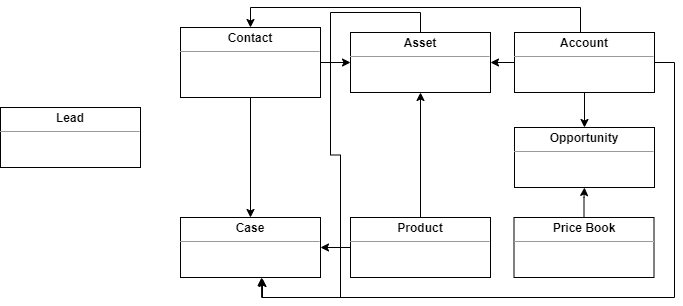

The diagram above was exported from draw.io. Its source (the exported page's mxGraphModel, read from the mxfile embedded in the PNG):
<mxGraphModel dx="1695" dy="450" grid="1" gridSize="10" guides="1" tooltips="1" connect="1" arrows="1" fold="1" page="1" pageScale="1" pageWidth="827" pageHeight="1169" math="0" shadow="0">
  <root>
    <mxCell id="WIyWlLk6GJQsqaUBKTNV-0" />
    <mxCell id="WIyWlLk6GJQsqaUBKTNV-1" parent="WIyWlLk6GJQsqaUBKTNV-0" />
    <mxCell id="OQKNl2wvNorVj4kdB-9J-15" style="edgeStyle=orthogonalEdgeStyle;rounded=0;orthogonalLoop=1;jettySize=auto;html=1;entryX=0.5;entryY=1;entryDx=0;entryDy=0;" edge="1" parent="WIyWlLk6GJQsqaUBKTNV-1" source="OQKNl2wvNorVj4kdB-9J-1" target="OQKNl2wvNorVj4kdB-9J-6">
      <mxGeometry relative="1" as="geometry" />
    </mxCell>
    <mxCell id="OQKNl2wvNorVj4kdB-9J-1" value="&lt;p style=&quot;margin:0px;margin-top:4px;text-align:center;&quot;&gt;&lt;b&gt;Price Book&lt;/b&gt;&lt;/p&gt;&lt;hr size=&quot;1&quot;&gt;&lt;div style=&quot;height:2px;&quot;&gt;&lt;/div&gt;" style="verticalAlign=top;align=left;overflow=fill;fontSize=12;fontFamily=Helvetica;html=1;" vertex="1" parent="WIyWlLk6GJQsqaUBKTNV-1">
      <mxGeometry x="413.5" y="310" width="140" height="60" as="geometry" />
    </mxCell>
    <mxCell id="OQKNl2wvNorVj4kdB-9J-16" style="edgeStyle=orthogonalEdgeStyle;rounded=0;orthogonalLoop=1;jettySize=auto;html=1;" edge="1" parent="WIyWlLk6GJQsqaUBKTNV-1" source="OQKNl2wvNorVj4kdB-9J-2" target="OQKNl2wvNorVj4kdB-9J-6">
      <mxGeometry relative="1" as="geometry" />
    </mxCell>
    <mxCell id="OQKNl2wvNorVj4kdB-9J-19" style="edgeStyle=orthogonalEdgeStyle;rounded=0;orthogonalLoop=1;jettySize=auto;html=1;exitX=0;exitY=0.5;exitDx=0;exitDy=0;entryX=1;entryY=0.5;entryDx=0;entryDy=0;" edge="1" parent="WIyWlLk6GJQsqaUBKTNV-1" source="OQKNl2wvNorVj4kdB-9J-2" target="OQKNl2wvNorVj4kdB-9J-3">
      <mxGeometry relative="1" as="geometry" />
    </mxCell>
    <mxCell id="OQKNl2wvNorVj4kdB-9J-21" style="edgeStyle=orthogonalEdgeStyle;rounded=0;orthogonalLoop=1;jettySize=auto;html=1;exitX=1;exitY=0.5;exitDx=0;exitDy=0;entryX=0.586;entryY=1.017;entryDx=0;entryDy=0;entryPerimeter=0;" edge="1" parent="WIyWlLk6GJQsqaUBKTNV-1" source="OQKNl2wvNorVj4kdB-9J-2" target="OQKNl2wvNorVj4kdB-9J-7">
      <mxGeometry relative="1" as="geometry" />
    </mxCell>
    <mxCell id="OQKNl2wvNorVj4kdB-9J-22" style="edgeStyle=orthogonalEdgeStyle;rounded=0;orthogonalLoop=1;jettySize=auto;html=1;entryX=0.5;entryY=0;entryDx=0;entryDy=0;" edge="1" parent="WIyWlLk6GJQsqaUBKTNV-1" source="OQKNl2wvNorVj4kdB-9J-2" target="OQKNl2wvNorVj4kdB-9J-4">
      <mxGeometry relative="1" as="geometry">
        <Array as="points">
          <mxPoint x="480" y="100" />
          <mxPoint x="150" y="100" />
        </Array>
      </mxGeometry>
    </mxCell>
    <mxCell id="OQKNl2wvNorVj4kdB-9J-2" value="&lt;p style=&quot;margin:0px;margin-top:4px;text-align:center;&quot;&gt;&lt;b&gt;Account&lt;/b&gt;&lt;/p&gt;&lt;hr size=&quot;1&quot;&gt;&lt;div style=&quot;height:2px;&quot;&gt;&lt;/div&gt;" style="verticalAlign=top;align=left;overflow=fill;fontSize=12;fontFamily=Helvetica;html=1;" vertex="1" parent="WIyWlLk6GJQsqaUBKTNV-1">
      <mxGeometry x="414" y="125" width="140" height="60" as="geometry" />
    </mxCell>
    <mxCell id="OQKNl2wvNorVj4kdB-9J-20" style="edgeStyle=orthogonalEdgeStyle;rounded=0;orthogonalLoop=1;jettySize=auto;html=1;entryX=0.579;entryY=1;entryDx=0;entryDy=0;entryPerimeter=0;exitX=0.5;exitY=0;exitDx=0;exitDy=0;" edge="1" parent="WIyWlLk6GJQsqaUBKTNV-1" source="OQKNl2wvNorVj4kdB-9J-3" target="OQKNl2wvNorVj4kdB-9J-7">
      <mxGeometry relative="1" as="geometry" />
    </mxCell>
    <mxCell id="OQKNl2wvNorVj4kdB-9J-3" value="&lt;p style=&quot;margin:0px;margin-top:4px;text-align:center;&quot;&gt;&lt;b&gt;Asset&lt;/b&gt;&lt;/p&gt;&lt;hr size=&quot;1&quot;&gt;&lt;div style=&quot;height:2px;&quot;&gt;&lt;/div&gt;" style="verticalAlign=top;align=left;overflow=fill;fontSize=12;fontFamily=Helvetica;html=1;" vertex="1" parent="WIyWlLk6GJQsqaUBKTNV-1">
      <mxGeometry x="250" y="125" width="140" height="60" as="geometry" />
    </mxCell>
    <mxCell id="OQKNl2wvNorVj4kdB-9J-9" style="edgeStyle=orthogonalEdgeStyle;rounded=0;orthogonalLoop=1;jettySize=auto;html=1;" edge="1" parent="WIyWlLk6GJQsqaUBKTNV-1" source="OQKNl2wvNorVj4kdB-9J-4" target="OQKNl2wvNorVj4kdB-9J-3">
      <mxGeometry relative="1" as="geometry" />
    </mxCell>
    <mxCell id="OQKNl2wvNorVj4kdB-9J-12" style="edgeStyle=orthogonalEdgeStyle;rounded=0;orthogonalLoop=1;jettySize=auto;html=1;entryX=0.5;entryY=0;entryDx=0;entryDy=0;" edge="1" parent="WIyWlLk6GJQsqaUBKTNV-1" source="OQKNl2wvNorVj4kdB-9J-4" target="OQKNl2wvNorVj4kdB-9J-7">
      <mxGeometry relative="1" as="geometry" />
    </mxCell>
    <mxCell id="OQKNl2wvNorVj4kdB-9J-4" value="&lt;p style=&quot;margin:0px;margin-top:4px;text-align:center;&quot;&gt;&lt;b&gt;Contact&lt;/b&gt;&lt;/p&gt;&lt;hr size=&quot;1&quot;&gt;&lt;div style=&quot;height:2px;&quot;&gt;&lt;/div&gt;" style="verticalAlign=top;align=left;overflow=fill;fontSize=12;fontFamily=Helvetica;html=1;" vertex="1" parent="WIyWlLk6GJQsqaUBKTNV-1">
      <mxGeometry x="80" y="120" width="140" height="70" as="geometry" />
    </mxCell>
    <mxCell id="OQKNl2wvNorVj4kdB-9J-17" style="edgeStyle=orthogonalEdgeStyle;rounded=0;orthogonalLoop=1;jettySize=auto;html=1;entryX=0.5;entryY=1;entryDx=0;entryDy=0;" edge="1" parent="WIyWlLk6GJQsqaUBKTNV-1" source="OQKNl2wvNorVj4kdB-9J-5" target="OQKNl2wvNorVj4kdB-9J-3">
      <mxGeometry relative="1" as="geometry" />
    </mxCell>
    <mxCell id="OQKNl2wvNorVj4kdB-9J-18" style="edgeStyle=orthogonalEdgeStyle;rounded=0;orthogonalLoop=1;jettySize=auto;html=1;" edge="1" parent="WIyWlLk6GJQsqaUBKTNV-1" source="OQKNl2wvNorVj4kdB-9J-5" target="OQKNl2wvNorVj4kdB-9J-7">
      <mxGeometry relative="1" as="geometry" />
    </mxCell>
    <mxCell id="OQKNl2wvNorVj4kdB-9J-5" value="&lt;p style=&quot;margin:0px;margin-top:4px;text-align:center;&quot;&gt;&lt;b&gt;Product&lt;/b&gt;&lt;/p&gt;&lt;hr size=&quot;1&quot;&gt;&lt;div style=&quot;height:2px;&quot;&gt;&lt;/div&gt;" style="verticalAlign=top;align=left;overflow=fill;fontSize=12;fontFamily=Helvetica;html=1;" vertex="1" parent="WIyWlLk6GJQsqaUBKTNV-1">
      <mxGeometry x="250" y="310" width="140" height="60" as="geometry" />
    </mxCell>
    <mxCell id="OQKNl2wvNorVj4kdB-9J-6" value="&lt;p style=&quot;margin:0px;margin-top:4px;text-align:center;&quot;&gt;&lt;b&gt;Opportunity&lt;/b&gt;&lt;/p&gt;&lt;hr size=&quot;1&quot;&gt;&lt;div style=&quot;height:2px;&quot;&gt;&lt;/div&gt;" style="verticalAlign=top;align=left;overflow=fill;fontSize=12;fontFamily=Helvetica;html=1;" vertex="1" parent="WIyWlLk6GJQsqaUBKTNV-1">
      <mxGeometry x="414" y="220" width="140" height="60" as="geometry" />
    </mxCell>
    <mxCell id="OQKNl2wvNorVj4kdB-9J-7" value="&lt;p style=&quot;margin:0px;margin-top:4px;text-align:center;&quot;&gt;&lt;b&gt;Case&lt;/b&gt;&lt;/p&gt;&lt;hr size=&quot;1&quot;&gt;&lt;div style=&quot;height:2px;&quot;&gt;&lt;/div&gt;" style="verticalAlign=top;align=left;overflow=fill;fontSize=12;fontFamily=Helvetica;html=1;" vertex="1" parent="WIyWlLk6GJQsqaUBKTNV-1">
      <mxGeometry x="80" y="310" width="140" height="60" as="geometry" />
    </mxCell>
    <mxCell id="OQKNl2wvNorVj4kdB-9J-8" value="&lt;p style=&quot;margin:0px;margin-top:4px;text-align:center;&quot;&gt;&lt;b&gt;Lead&lt;/b&gt;&lt;/p&gt;&lt;hr size=&quot;1&quot;&gt;&lt;div style=&quot;height:2px;&quot;&gt;&lt;/div&gt;" style="verticalAlign=top;align=left;overflow=fill;fontSize=12;fontFamily=Helvetica;html=1;" vertex="1" parent="WIyWlLk6GJQsqaUBKTNV-1">
      <mxGeometry x="-100" y="200" width="140" height="60" as="geometry" />
    </mxCell>
  </root>
</mxGraphModel>